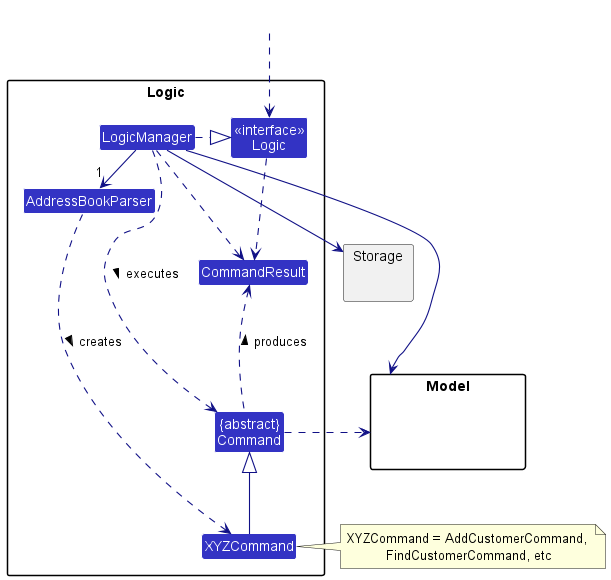

The diagram above was rendered by PlantUML. Its source (embedded in the PNG):
@startuml
!include style.puml
skinparam arrowThickness 1.1
skinparam arrowColor LOGIC_COLOR_T4
skinparam classBackgroundColor LOGIC_COLOR

package Logic {

Class AddressBookParser
Class XYZCommand
Class CommandResult
Class "{abstract}\nCommand" as Command


Class "<<interface>>\nLogic" as iLogic
Class LogicManager
}

package Model{
Class HiddenModel #FFFFFF
}

package Storage{
}

Class HiddenOutside #FFFFFF
HiddenOutside ..> iLogic

LogicManager .right.|> iLogic
LogicManager -right->"1" AddressBookParser
AddressBookParser ..> XYZCommand : creates >

XYZCommand -up-|> Command
LogicManager .left.> Command : executes >

LogicManager --> Model
LogicManager --> Storage
Storage --[hidden] Model
Command .[hidden]up.> Storage
Command .right.> Model
note right of XYZCommand: XYZCommand = AddCustomerCommand, \nFindCustomerCommand, etc

iLogic ..> CommandResult
LogicManager .down.> CommandResult
Command .up.> CommandResult : produces >
@enduml